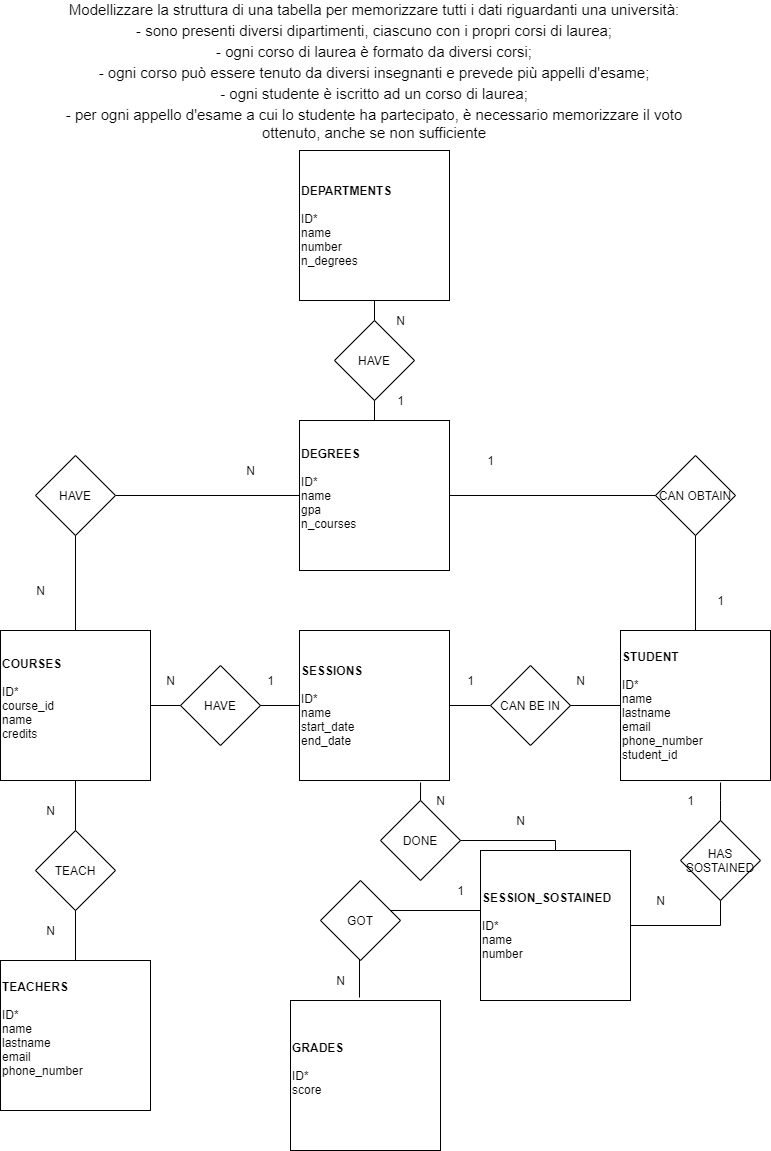

The diagram above was exported from draw.io. Its source (the exported page's mxGraphModel, read from the mxfile embedded in the PNG):
<mxGraphModel dx="1422" dy="762" grid="1" gridSize="10" guides="1" tooltips="1" connect="1" arrows="1" fold="1" page="1" pageScale="1" pageWidth="827" pageHeight="1169" math="0" shadow="0">
  <root>
    <mxCell id="0" />
    <mxCell id="1" parent="0" />
    <mxCell id="7Zi3Ga8d9fcASDIaXQdz-1" value="&lt;span style=&quot;background-color: rgb(255 , 255 , 255)&quot;&gt;&lt;span style=&quot;font-size: 15px ; text-align: left&quot;&gt;Modellizzare la struttura di una tabella per memorizzare tutti i dati riguardanti una università:&lt;/span&gt;&lt;br style=&quot;box-sizing: inherit ; font-size: 15px ; text-align: left&quot;&gt;&lt;span style=&quot;font-size: 15px ; text-align: left&quot;&gt;- sono presenti diversi dipartimenti, ciascuno con i propri corsi di laurea;&lt;/span&gt;&lt;br style=&quot;box-sizing: inherit ; font-size: 15px ; text-align: left&quot;&gt;&lt;span style=&quot;font-size: 15px ; text-align: left&quot;&gt;- ogni corso di laurea è formato da diversi corsi;&lt;/span&gt;&lt;br style=&quot;box-sizing: inherit ; font-size: 15px ; text-align: left&quot;&gt;&lt;span style=&quot;font-size: 15px ; text-align: left&quot;&gt;- ogni corso può essere tenuto da diversi insegnanti e prevede più appelli d'esame;&lt;/span&gt;&lt;br style=&quot;box-sizing: inherit ; font-size: 15px ; text-align: left&quot;&gt;&lt;span style=&quot;font-size: 15px ; text-align: left&quot;&gt;- ogni studente è iscritto ad un corso di laurea;&lt;/span&gt;&lt;br style=&quot;box-sizing: inherit ; font-size: 15px ; text-align: left&quot;&gt;&lt;/span&gt;&lt;span style=&quot;font-size: 15px ; text-align: left&quot;&gt;&lt;span style=&quot;background-color: rgb(255 , 255 , 255)&quot;&gt;- per ogni appello d'esame a cui lo studente ha partecipato, è necessario memorizzare il voto ottenuto, anche se non sufficiente&lt;br&gt;&lt;/span&gt;&lt;br&gt;&lt;/span&gt;" style="text;html=1;strokeColor=none;fillColor=none;align=center;verticalAlign=middle;whiteSpace=wrap;rounded=0;" vertex="1" parent="1">
      <mxGeometry x="99" y="10" width="630" height="160" as="geometry" />
    </mxCell>
    <mxCell id="7Zi3Ga8d9fcASDIaXQdz-2" value="&lt;div&gt;&lt;b&gt;DEPARTMENTS&lt;/b&gt;&lt;/div&gt;&lt;div&gt;&lt;b&gt;&lt;br&gt;&lt;/b&gt;&lt;/div&gt;&lt;div&gt;ID*&lt;/div&gt;&lt;div&gt;name&lt;/div&gt;&lt;div&gt;number&lt;/div&gt;&lt;div&gt;n_degrees&lt;/div&gt;" style="whiteSpace=wrap;html=1;aspect=fixed;align=left;" vertex="1" parent="1">
      <mxGeometry x="339" y="160" width="150" height="150" as="geometry" />
    </mxCell>
    <mxCell id="7Zi3Ga8d9fcASDIaXQdz-3" value="&lt;div&gt;&lt;b&gt;DEGREES&lt;/b&gt;&lt;/div&gt;&lt;div&gt;&lt;b&gt;&lt;br&gt;&lt;/b&gt;&lt;/div&gt;&lt;div&gt;ID*&lt;/div&gt;&lt;div&gt;name&lt;/div&gt;&lt;div&gt;gpa&lt;/div&gt;&lt;div&gt;n_courses&lt;/div&gt;&lt;div&gt;&lt;br&gt;&lt;/div&gt;" style="whiteSpace=wrap;html=1;aspect=fixed;align=left;" vertex="1" parent="1">
      <mxGeometry x="339" y="430" width="150" height="150" as="geometry" />
    </mxCell>
    <mxCell id="7Zi3Ga8d9fcASDIaXQdz-4" value="HAVE" style="rhombus;whiteSpace=wrap;html=1;" vertex="1" parent="1">
      <mxGeometry x="374" y="330" width="80" height="80" as="geometry" />
    </mxCell>
    <mxCell id="7Zi3Ga8d9fcASDIaXQdz-11" value="&lt;div&gt;&lt;b&gt;COURSES&lt;/b&gt;&lt;/div&gt;&lt;div&gt;&lt;b&gt;&lt;br&gt;&lt;/b&gt;&lt;/div&gt;&lt;div&gt;ID*&lt;/div&gt;&lt;div&gt;course_id&lt;/div&gt;&lt;div&gt;name&lt;/div&gt;&lt;div&gt;credits&lt;/div&gt;&lt;div&gt;&lt;br&gt;&lt;/div&gt;" style="whiteSpace=wrap;html=1;aspect=fixed;align=left;" vertex="1" parent="1">
      <mxGeometry x="40" y="640" width="150" height="150" as="geometry" />
    </mxCell>
    <mxCell id="7Zi3Ga8d9fcASDIaXQdz-21" value="&lt;div&gt;&lt;b&gt;TEACHERS&lt;/b&gt;&lt;/div&gt;&lt;div&gt;&lt;b&gt;&lt;br&gt;&lt;/b&gt;&lt;/div&gt;&lt;div&gt;ID*&lt;/div&gt;&lt;div&gt;name&lt;/div&gt;&lt;div&gt;lastname&lt;/div&gt;&lt;div&gt;email&lt;/div&gt;&lt;div&gt;phone_number&lt;/div&gt;&lt;div&gt;&lt;br&gt;&lt;/div&gt;" style="whiteSpace=wrap;html=1;aspect=fixed;align=left;" vertex="1" parent="1">
      <mxGeometry x="40" y="970" width="150" height="150" as="geometry" />
    </mxCell>
    <mxCell id="7Zi3Ga8d9fcASDIaXQdz-26" value="&lt;div&gt;&lt;b&gt;SESSIONS&lt;/b&gt;&lt;/div&gt;&lt;div&gt;&lt;b&gt;&lt;br&gt;&lt;/b&gt;&lt;/div&gt;&lt;div&gt;ID*&lt;/div&gt;&lt;div&gt;name&lt;/div&gt;&lt;div&gt;start_date&lt;/div&gt;&lt;div&gt;end_date&lt;/div&gt;" style="whiteSpace=wrap;html=1;aspect=fixed;align=left;" vertex="1" parent="1">
      <mxGeometry x="339" y="640" width="150" height="150" as="geometry" />
    </mxCell>
    <mxCell id="7Zi3Ga8d9fcASDIaXQdz-39" value="&lt;div&gt;&lt;b&gt;STUDENT&lt;/b&gt;&lt;/div&gt;&lt;div&gt;&lt;b&gt;&lt;br&gt;&lt;/b&gt;&lt;/div&gt;&lt;div&gt;ID*&lt;/div&gt;&lt;div&gt;name&lt;/div&gt;&lt;div&gt;lastname&lt;/div&gt;&lt;div&gt;email&lt;/div&gt;&lt;div&gt;phone_number&lt;/div&gt;&lt;div&gt;student_id&lt;/div&gt;" style="whiteSpace=wrap;html=1;aspect=fixed;align=left;" vertex="1" parent="1">
      <mxGeometry x="660" y="640" width="150" height="150" as="geometry" />
    </mxCell>
    <mxCell id="7Zi3Ga8d9fcASDIaXQdz-40" value="&lt;div&gt;&lt;b&gt;GRADES&lt;/b&gt;&lt;/div&gt;&lt;div&gt;&lt;b&gt;&lt;br&gt;&lt;/b&gt;&lt;/div&gt;&lt;div&gt;ID*&lt;/div&gt;&lt;div&gt;score&lt;/div&gt;&lt;div&gt;&lt;br&gt;&lt;/div&gt;" style="whiteSpace=wrap;html=1;aspect=fixed;align=left;" vertex="1" parent="1">
      <mxGeometry x="330" y="1010" width="150" height="150" as="geometry" />
    </mxCell>
    <mxCell id="7Zi3Ga8d9fcASDIaXQdz-41" value="HAVE" style="rhombus;whiteSpace=wrap;html=1;" vertex="1" parent="1">
      <mxGeometry x="75" y="465" width="80" height="80" as="geometry" />
    </mxCell>
    <mxCell id="7Zi3Ga8d9fcASDIaXQdz-42" value="HAVE" style="rhombus;whiteSpace=wrap;html=1;" vertex="1" parent="1">
      <mxGeometry x="220" y="675" width="80" height="80" as="geometry" />
    </mxCell>
    <mxCell id="7Zi3Ga8d9fcASDIaXQdz-43" value="CAN BE IN" style="rhombus;whiteSpace=wrap;html=1;" vertex="1" parent="1">
      <mxGeometry x="530" y="675" width="80" height="80" as="geometry" />
    </mxCell>
    <mxCell id="7Zi3Ga8d9fcASDIaXQdz-44" value="TEACH" style="rhombus;whiteSpace=wrap;html=1;" vertex="1" parent="1">
      <mxGeometry x="75" y="840" width="80" height="80" as="geometry" />
    </mxCell>
    <mxCell id="7Zi3Ga8d9fcASDIaXQdz-48" value="" style="endArrow=none;html=1;rounded=0;edgeStyle=orthogonalEdgeStyle;entryX=0.5;entryY=1;entryDx=0;entryDy=0;exitX=0.5;exitY=0;exitDx=0;exitDy=0;" edge="1" parent="1" source="7Zi3Ga8d9fcASDIaXQdz-3" target="7Zi3Ga8d9fcASDIaXQdz-4">
      <mxGeometry width="50" height="50" relative="1" as="geometry">
        <mxPoint x="440" y="650" as="sourcePoint" />
        <mxPoint x="490" y="600" as="targetPoint" />
      </mxGeometry>
    </mxCell>
    <mxCell id="7Zi3Ga8d9fcASDIaXQdz-49" value="" style="endArrow=none;html=1;rounded=0;edgeStyle=orthogonalEdgeStyle;entryX=0.5;entryY=1;entryDx=0;entryDy=0;" edge="1" parent="1" target="7Zi3Ga8d9fcASDIaXQdz-2">
      <mxGeometry width="50" height="50" relative="1" as="geometry">
        <mxPoint x="414" y="330" as="sourcePoint" />
        <mxPoint x="490" y="600" as="targetPoint" />
      </mxGeometry>
    </mxCell>
    <mxCell id="7Zi3Ga8d9fcASDIaXQdz-51" value="" style="endArrow=none;html=1;rounded=0;edgeStyle=orthogonalEdgeStyle;exitX=1;exitY=0.5;exitDx=0;exitDy=0;entryX=0;entryY=0.5;entryDx=0;entryDy=0;" edge="1" parent="1" source="7Zi3Ga8d9fcASDIaXQdz-11" target="7Zi3Ga8d9fcASDIaXQdz-42">
      <mxGeometry width="50" height="50" relative="1" as="geometry">
        <mxPoint x="440" y="850" as="sourcePoint" />
        <mxPoint x="220" y="775" as="targetPoint" />
      </mxGeometry>
    </mxCell>
    <mxCell id="7Zi3Ga8d9fcASDIaXQdz-52" value="" style="endArrow=none;html=1;rounded=0;edgeStyle=orthogonalEdgeStyle;entryX=1;entryY=0.5;entryDx=0;entryDy=0;exitX=0;exitY=0.5;exitDx=0;exitDy=0;" edge="1" parent="1" source="7Zi3Ga8d9fcASDIaXQdz-26" target="7Zi3Ga8d9fcASDIaXQdz-42">
      <mxGeometry width="50" height="50" relative="1" as="geometry">
        <mxPoint x="440" y="850" as="sourcePoint" />
        <mxPoint x="490" y="800" as="targetPoint" />
      </mxGeometry>
    </mxCell>
    <mxCell id="7Zi3Ga8d9fcASDIaXQdz-56" value="" style="endArrow=none;html=1;rounded=0;edgeStyle=orthogonalEdgeStyle;entryX=1;entryY=0.5;entryDx=0;entryDy=0;exitX=0;exitY=0.5;exitDx=0;exitDy=0;" edge="1" parent="1" source="7Zi3Ga8d9fcASDIaXQdz-43" target="7Zi3Ga8d9fcASDIaXQdz-26">
      <mxGeometry width="50" height="50" relative="1" as="geometry">
        <mxPoint x="440" y="850" as="sourcePoint" />
        <mxPoint x="490" y="800" as="targetPoint" />
      </mxGeometry>
    </mxCell>
    <mxCell id="7Zi3Ga8d9fcASDIaXQdz-57" value="" style="endArrow=none;html=1;rounded=0;edgeStyle=orthogonalEdgeStyle;entryX=0;entryY=0.5;entryDx=0;entryDy=0;exitX=1;exitY=0.5;exitDx=0;exitDy=0;" edge="1" parent="1" source="7Zi3Ga8d9fcASDIaXQdz-43" target="7Zi3Ga8d9fcASDIaXQdz-39">
      <mxGeometry width="50" height="50" relative="1" as="geometry">
        <mxPoint x="440" y="850" as="sourcePoint" />
        <mxPoint x="490" y="800" as="targetPoint" />
      </mxGeometry>
    </mxCell>
    <mxCell id="7Zi3Ga8d9fcASDIaXQdz-58" value="" style="endArrow=none;html=1;rounded=0;edgeStyle=orthogonalEdgeStyle;exitX=0.5;exitY=0;exitDx=0;exitDy=0;entryX=0.5;entryY=1;entryDx=0;entryDy=0;" edge="1" parent="1" source="7Zi3Ga8d9fcASDIaXQdz-44" target="7Zi3Ga8d9fcASDIaXQdz-11">
      <mxGeometry width="50" height="50" relative="1" as="geometry">
        <mxPoint x="440" y="850" as="sourcePoint" />
        <mxPoint x="490" y="800" as="targetPoint" />
      </mxGeometry>
    </mxCell>
    <mxCell id="7Zi3Ga8d9fcASDIaXQdz-62" value="" style="endArrow=none;html=1;rounded=0;edgeStyle=orthogonalEdgeStyle;entryX=1;entryY=0.5;entryDx=0;entryDy=0;exitX=0;exitY=0.5;exitDx=0;exitDy=0;" edge="1" parent="1" source="7Zi3Ga8d9fcASDIaXQdz-3" target="7Zi3Ga8d9fcASDIaXQdz-41">
      <mxGeometry width="50" height="50" relative="1" as="geometry">
        <mxPoint x="330" y="505" as="sourcePoint" />
        <mxPoint x="490" y="600" as="targetPoint" />
      </mxGeometry>
    </mxCell>
    <mxCell id="7Zi3Ga8d9fcASDIaXQdz-63" value="" style="endArrow=none;html=1;rounded=0;edgeStyle=orthogonalEdgeStyle;exitX=0.5;exitY=0;exitDx=0;exitDy=0;" edge="1" parent="1" source="7Zi3Ga8d9fcASDIaXQdz-21">
      <mxGeometry width="50" height="50" relative="1" as="geometry">
        <mxPoint x="440" y="850" as="sourcePoint" />
        <mxPoint x="115" y="920" as="targetPoint" />
      </mxGeometry>
    </mxCell>
    <mxCell id="7Zi3Ga8d9fcASDIaXQdz-65" value="" style="endArrow=none;html=1;rounded=0;edgeStyle=orthogonalEdgeStyle;exitX=0.5;exitY=0;exitDx=0;exitDy=0;entryX=0.5;entryY=1;entryDx=0;entryDy=0;" edge="1" parent="1" source="7Zi3Ga8d9fcASDIaXQdz-11" target="7Zi3Ga8d9fcASDIaXQdz-41">
      <mxGeometry width="50" height="50" relative="1" as="geometry">
        <mxPoint x="440" y="750" as="sourcePoint" />
        <mxPoint x="490" y="700" as="targetPoint" />
      </mxGeometry>
    </mxCell>
    <mxCell id="7Zi3Ga8d9fcASDIaXQdz-66" value="CAN OBTAIN" style="rhombus;whiteSpace=wrap;html=1;" vertex="1" parent="1">
      <mxGeometry x="695" y="465" width="80" height="80" as="geometry" />
    </mxCell>
    <mxCell id="7Zi3Ga8d9fcASDIaXQdz-67" value="" style="endArrow=none;html=1;rounded=0;edgeStyle=orthogonalEdgeStyle;entryX=0;entryY=0.5;entryDx=0;entryDy=0;exitX=1;exitY=0.5;exitDx=0;exitDy=0;" edge="1" parent="1" source="7Zi3Ga8d9fcASDIaXQdz-3" target="7Zi3Ga8d9fcASDIaXQdz-66">
      <mxGeometry width="50" height="50" relative="1" as="geometry">
        <mxPoint x="440" y="650" as="sourcePoint" />
        <mxPoint x="490" y="600" as="targetPoint" />
      </mxGeometry>
    </mxCell>
    <mxCell id="7Zi3Ga8d9fcASDIaXQdz-68" value="" style="endArrow=none;html=1;rounded=0;edgeStyle=orthogonalEdgeStyle;entryX=0.5;entryY=1;entryDx=0;entryDy=0;exitX=0.5;exitY=0;exitDx=0;exitDy=0;" edge="1" parent="1" source="7Zi3Ga8d9fcASDIaXQdz-39" target="7Zi3Ga8d9fcASDIaXQdz-66">
      <mxGeometry width="50" height="50" relative="1" as="geometry">
        <mxPoint x="440" y="650" as="sourcePoint" />
        <mxPoint x="490" y="600" as="targetPoint" />
      </mxGeometry>
    </mxCell>
    <mxCell id="7Zi3Ga8d9fcASDIaXQdz-71" value="N" style="text;html=1;align=center;verticalAlign=middle;resizable=0;points=[];autosize=1;strokeColor=none;" vertex="1" parent="1">
      <mxGeometry x="610" y="680" width="20" height="20" as="geometry" />
    </mxCell>
    <mxCell id="7Zi3Ga8d9fcASDIaXQdz-72" value="1" style="text;html=1;align=center;verticalAlign=middle;resizable=0;points=[];autosize=1;strokeColor=none;" vertex="1" parent="1">
      <mxGeometry x="500" y="680" width="20" height="20" as="geometry" />
    </mxCell>
    <mxCell id="7Zi3Ga8d9fcASDIaXQdz-73" value="1" style="text;html=1;align=center;verticalAlign=middle;resizable=0;points=[];autosize=1;strokeColor=none;" vertex="1" parent="1">
      <mxGeometry x="520" y="460" width="20" height="20" as="geometry" />
    </mxCell>
    <mxCell id="7Zi3Ga8d9fcASDIaXQdz-74" value="1" style="text;html=1;align=center;verticalAlign=middle;resizable=0;points=[];autosize=1;strokeColor=none;" vertex="1" parent="1">
      <mxGeometry x="750" y="600" width="20" height="20" as="geometry" />
    </mxCell>
    <mxCell id="7Zi3Ga8d9fcASDIaXQdz-75" value="N" style="text;html=1;align=center;verticalAlign=middle;resizable=0;points=[];autosize=1;strokeColor=none;" vertex="1" parent="1">
      <mxGeometry x="430" y="320" width="20" height="20" as="geometry" />
    </mxCell>
    <mxCell id="7Zi3Ga8d9fcASDIaXQdz-76" value="1" style="text;html=1;align=center;verticalAlign=middle;resizable=0;points=[];autosize=1;strokeColor=none;" vertex="1" parent="1">
      <mxGeometry x="430" y="400" width="20" height="20" as="geometry" />
    </mxCell>
    <mxCell id="7Zi3Ga8d9fcASDIaXQdz-77" value="N" style="text;html=1;align=center;verticalAlign=middle;resizable=0;points=[];autosize=1;strokeColor=none;" vertex="1" parent="1">
      <mxGeometry x="200" y="680" width="20" height="20" as="geometry" />
    </mxCell>
    <mxCell id="7Zi3Ga8d9fcASDIaXQdz-78" value="1" style="text;html=1;align=center;verticalAlign=middle;resizable=0;points=[];autosize=1;strokeColor=none;" vertex="1" parent="1">
      <mxGeometry x="300" y="680" width="20" height="20" as="geometry" />
    </mxCell>
    <mxCell id="7Zi3Ga8d9fcASDIaXQdz-79" value="N" style="text;html=1;align=center;verticalAlign=middle;resizable=0;points=[];autosize=1;strokeColor=none;" vertex="1" parent="1">
      <mxGeometry x="280" y="470" width="20" height="20" as="geometry" />
    </mxCell>
    <mxCell id="7Zi3Ga8d9fcASDIaXQdz-80" value="N" style="text;html=1;align=center;verticalAlign=middle;resizable=0;points=[];autosize=1;strokeColor=none;" vertex="1" parent="1">
      <mxGeometry x="70" y="590" width="20" height="20" as="geometry" />
    </mxCell>
    <mxCell id="7Zi3Ga8d9fcASDIaXQdz-81" value="N" style="text;html=1;align=center;verticalAlign=middle;resizable=0;points=[];autosize=1;strokeColor=none;" vertex="1" parent="1">
      <mxGeometry x="80" y="930" width="20" height="20" as="geometry" />
    </mxCell>
    <mxCell id="7Zi3Ga8d9fcASDIaXQdz-82" value="N" style="text;html=1;align=center;verticalAlign=middle;resizable=0;points=[];autosize=1;strokeColor=none;" vertex="1" parent="1">
      <mxGeometry x="80" y="810" width="20" height="20" as="geometry" />
    </mxCell>
    <mxCell id="7Zi3Ga8d9fcASDIaXQdz-88" value="" style="endArrow=none;html=1;rounded=0;edgeStyle=orthogonalEdgeStyle;exitX=0.5;exitY=1;exitDx=0;exitDy=0;entryX=0.46;entryY=-0.02;entryDx=0;entryDy=0;entryPerimeter=0;" edge="1" parent="1" target="7Zi3Ga8d9fcASDIaXQdz-40">
      <mxGeometry width="50" height="50" relative="1" as="geometry">
        <mxPoint x="580" y="920" as="sourcePoint" />
        <mxPoint x="490" y="750" as="targetPoint" />
      </mxGeometry>
    </mxCell>
    <mxCell id="7Zi3Ga8d9fcASDIaXQdz-89" value="&lt;div&gt;&lt;b&gt;SESSION_SOSTAINED&lt;/b&gt;&lt;/div&gt;&lt;div&gt;&lt;b&gt;&lt;br&gt;&lt;/b&gt;&lt;/div&gt;&lt;div&gt;ID*&lt;/div&gt;&lt;div&gt;name&lt;/div&gt;&lt;div&gt;number&lt;/div&gt;" style="whiteSpace=wrap;html=1;aspect=fixed;align=left;" vertex="1" parent="1">
      <mxGeometry x="520" y="860" width="150" height="150" as="geometry" />
    </mxCell>
    <mxCell id="7Zi3Ga8d9fcASDIaXQdz-90" value="GOT" style="rhombus;whiteSpace=wrap;html=1;" vertex="1" parent="1">
      <mxGeometry x="360" y="890" width="80" height="80" as="geometry" />
    </mxCell>
    <mxCell id="7Zi3Ga8d9fcASDIaXQdz-91" value="DONE" style="rhombus;whiteSpace=wrap;html=1;" vertex="1" parent="1">
      <mxGeometry x="420" y="810" width="80" height="80" as="geometry" />
    </mxCell>
    <mxCell id="7Zi3Ga8d9fcASDIaXQdz-94" value="HAS SOSTAINED" style="rhombus;whiteSpace=wrap;html=1;" vertex="1" parent="1">
      <mxGeometry x="720" y="830" width="80" height="80" as="geometry" />
    </mxCell>
    <mxCell id="7Zi3Ga8d9fcASDIaXQdz-95" value="" style="endArrow=none;html=1;rounded=0;edgeStyle=orthogonalEdgeStyle;exitX=1;exitY=0.5;exitDx=0;exitDy=0;entryX=0.5;entryY=1;entryDx=0;entryDy=0;" edge="1" parent="1" source="7Zi3Ga8d9fcASDIaXQdz-89" target="7Zi3Ga8d9fcASDIaXQdz-94">
      <mxGeometry width="50" height="50" relative="1" as="geometry">
        <mxPoint x="710" y="1010" as="sourcePoint" />
        <mxPoint x="760" y="960" as="targetPoint" />
      </mxGeometry>
    </mxCell>
    <mxCell id="7Zi3Ga8d9fcASDIaXQdz-98" value="" style="endArrow=none;html=1;rounded=0;edgeStyle=orthogonalEdgeStyle;entryX=0.667;entryY=1.013;entryDx=0;entryDy=0;entryPerimeter=0;" edge="1" parent="1" target="7Zi3Ga8d9fcASDIaXQdz-39">
      <mxGeometry width="50" height="50" relative="1" as="geometry">
        <mxPoint x="760" y="830" as="sourcePoint" />
        <mxPoint x="490" y="1050" as="targetPoint" />
      </mxGeometry>
    </mxCell>
    <mxCell id="7Zi3Ga8d9fcASDIaXQdz-100" style="edgeStyle=orthogonalEdgeStyle;rounded=0;orthogonalLoop=1;jettySize=auto;html=1;exitX=0.5;exitY=1;exitDx=0;exitDy=0;" edge="1" parent="1" source="7Zi3Ga8d9fcASDIaXQdz-91" target="7Zi3Ga8d9fcASDIaXQdz-91">
      <mxGeometry relative="1" as="geometry" />
    </mxCell>
    <mxCell id="7Zi3Ga8d9fcASDIaXQdz-101" value="" style="endArrow=none;html=1;rounded=0;edgeStyle=orthogonalEdgeStyle;entryX=0.807;entryY=1.013;entryDx=0;entryDy=0;entryPerimeter=0;" edge="1" parent="1" target="7Zi3Ga8d9fcASDIaXQdz-26">
      <mxGeometry width="50" height="50" relative="1" as="geometry">
        <mxPoint x="460" y="810" as="sourcePoint" />
        <mxPoint x="490" y="1050" as="targetPoint" />
      </mxGeometry>
    </mxCell>
    <mxCell id="7Zi3Ga8d9fcASDIaXQdz-102" value="" style="endArrow=none;html=1;rounded=0;edgeStyle=orthogonalEdgeStyle;entryX=1;entryY=0.5;entryDx=0;entryDy=0;exitX=0.5;exitY=0;exitDx=0;exitDy=0;" edge="1" parent="1" source="7Zi3Ga8d9fcASDIaXQdz-89" target="7Zi3Ga8d9fcASDIaXQdz-91">
      <mxGeometry width="50" height="50" relative="1" as="geometry">
        <mxPoint x="440" y="1100" as="sourcePoint" />
        <mxPoint x="490" y="1050" as="targetPoint" />
      </mxGeometry>
    </mxCell>
    <mxCell id="7Zi3Ga8d9fcASDIaXQdz-103" value="N" style="text;html=1;align=center;verticalAlign=middle;resizable=0;points=[];autosize=1;strokeColor=none;" vertex="1" parent="1">
      <mxGeometry x="370" y="980" width="20" height="20" as="geometry" />
    </mxCell>
    <mxCell id="7Zi3Ga8d9fcASDIaXQdz-104" value="1" style="text;html=1;align=center;verticalAlign=middle;resizable=0;points=[];autosize=1;strokeColor=none;" vertex="1" parent="1">
      <mxGeometry x="490" y="890" width="20" height="20" as="geometry" />
    </mxCell>
    <mxCell id="7Zi3Ga8d9fcASDIaXQdz-105" value="1" style="text;html=1;align=center;verticalAlign=middle;resizable=0;points=[];autosize=1;strokeColor=none;" vertex="1" parent="1">
      <mxGeometry x="720" y="800" width="20" height="20" as="geometry" />
    </mxCell>
    <mxCell id="7Zi3Ga8d9fcASDIaXQdz-106" value="N" style="text;html=1;align=center;verticalAlign=middle;resizable=0;points=[];autosize=1;strokeColor=none;" vertex="1" parent="1">
      <mxGeometry x="690" y="900" width="20" height="20" as="geometry" />
    </mxCell>
    <mxCell id="7Zi3Ga8d9fcASDIaXQdz-107" value="N" style="text;html=1;align=center;verticalAlign=middle;resizable=0;points=[];autosize=1;strokeColor=none;" vertex="1" parent="1">
      <mxGeometry x="550" y="820" width="20" height="20" as="geometry" />
    </mxCell>
    <mxCell id="7Zi3Ga8d9fcASDIaXQdz-108" value="N" style="text;html=1;align=center;verticalAlign=middle;resizable=0;points=[];autosize=1;strokeColor=none;" vertex="1" parent="1">
      <mxGeometry x="470" y="800" width="20" height="20" as="geometry" />
    </mxCell>
  </root>
</mxGraphModel>